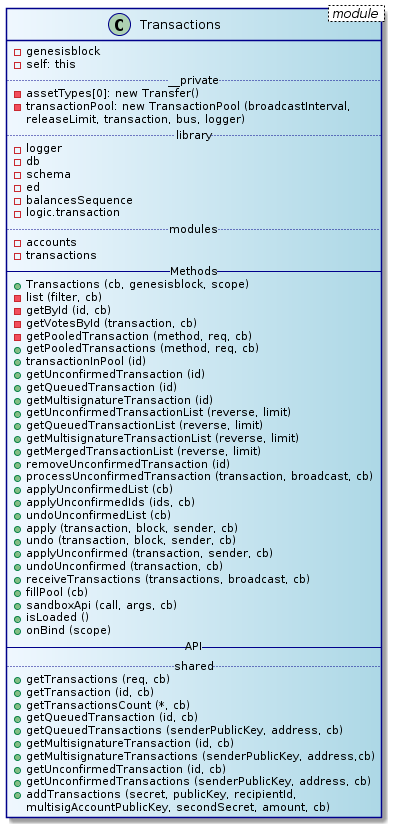

The diagram above was rendered by PlantUML. Its source (embedded in the PNG):
@startuml
skinparam class {
	BackgroundColor AliceBlue|LightBlue
	ArrowColor Black
	BorderColor DarkBlue
}
class Transactions < module > {
  - genesisblock
  - self: this
  .. __private ..
  - assetTypes[0]: new Transfer()
  - transactionPool: new TransactionPool (broadcastInterval,
  releaseLimit, transaction, bus, logger)
  .. library ..
  - logger
  - db
  - schema
  - ed
  - balancesSequence
  - logic.transaction
  .. modules ..
  - accounts
  - transactions
  -- Methods --
  + Transactions (cb, genesisblock, scope)
  - list (filter, cb)
  - getById (id, cb)
  - getVotesById (transaction, cb)
  - getPooledTransaction (method, req, cb)
  + getPooledTransactions (method, req, cb)
  + transactionInPool (id)
  + getUnconfirmedTransaction (id)
  + getQueuedTransaction (id)
  + getMultisignatureTransaction (id)
  + getUnconfirmedTransactionList (reverse, limit)
  + getQueuedTransactionList (reverse, limit)
  + getMultisignatureTransactionList (reverse, limit)
  + getMergedTransactionList (reverse, limit)
  + removeUnconfirmedTransaction (id)
  + processUnconfirmedTransaction (transaction, broadcast, cb)
  + applyUnconfirmedList (cb)
  + applyUnconfirmedIds (ids, cb)
  + undoUnconfirmedList (cb)
  + apply (transaction, block, sender, cb)
  + undo (transaction, block, sender, cb)
  + applyUnconfirmed (transaction, sender, cb)
  + undoUnconfirmed (transaction, cb)
  + receiveTransactions (transactions, broadcast, cb)
  + fillPool (cb)
  + sandboxApi (call, args, cb)
  + isLoaded ()
  + onBind (scope)
  -- API --
  .. shared ..
  + getTransactions (req, cb)
  + getTransaction (id, cb)
  + getTransactionsCount (*, cb)
  + getQueuedTransaction (id, cb)
  + getQueuedTransactions (senderPublicKey, address, cb)
  + getMultisignatureTransaction (id, cb)
  + getMultisignatureTransactions (senderPublicKey, address,cb)
  + getUnconfirmedTransaction (id, cb)
  + getUnconfirmedTransactions (senderPublicKey, address, cb)
  + addTransactions (secret, publicKey, recipientId,
  multisigAccountPublicKey, secondSecret, amount, cb)
}
@enduml